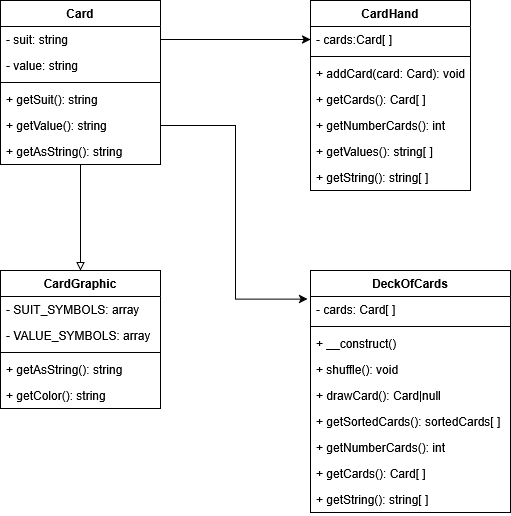

The diagram above was exported from draw.io. Its source (the exported page's mxGraphModel, read from the mxfile embedded in the PNG):
<mxGraphModel dx="1044" dy="535" grid="1" gridSize="10" guides="1" tooltips="1" connect="1" arrows="1" fold="1" page="1" pageScale="1" pageWidth="827" pageHeight="1169" background="#ffffff" math="0" shadow="0">
  <root>
    <mxCell id="0" />
    <mxCell id="1" parent="0" />
    <mxCell id="zpAA16g9VE-4Y7z_AP67-39" style="edgeStyle=orthogonalEdgeStyle;rounded=0;orthogonalLoop=1;jettySize=auto;html=1;endArrow=block;endFill=0;" parent="1" source="zpAA16g9VE-4Y7z_AP67-1" target="zpAA16g9VE-4Y7z_AP67-21" edge="1">
      <mxGeometry relative="1" as="geometry" />
    </mxCell>
    <mxCell id="zpAA16g9VE-4Y7z_AP67-1" value="Card" style="swimlane;fontStyle=1;align=center;verticalAlign=top;childLayout=stackLayout;horizontal=1;startSize=26;horizontalStack=0;resizeParent=1;resizeParentMax=0;resizeLast=0;collapsible=1;marginBottom=0;whiteSpace=wrap;html=1;" parent="1" vertex="1">
      <mxGeometry x="50" y="70" width="160" height="164" as="geometry" />
    </mxCell>
    <mxCell id="zpAA16g9VE-4Y7z_AP67-2" value="&lt;div&gt;- suit: string&lt;/div&gt;&lt;div&gt;&lt;br&gt;&lt;/div&gt;" style="text;strokeColor=none;fillColor=none;align=left;verticalAlign=top;spacingLeft=4;spacingRight=4;overflow=hidden;rotatable=0;points=[[0,0.5],[1,0.5]];portConstraint=eastwest;whiteSpace=wrap;html=1;" parent="zpAA16g9VE-4Y7z_AP67-1" vertex="1">
      <mxGeometry y="26" width="160" height="26" as="geometry" />
    </mxCell>
    <mxCell id="zpAA16g9VE-4Y7z_AP67-6" value="- value: string" style="text;strokeColor=none;fillColor=none;align=left;verticalAlign=top;spacingLeft=4;spacingRight=4;overflow=hidden;rotatable=0;points=[[0,0.5],[1,0.5]];portConstraint=eastwest;whiteSpace=wrap;html=1;" parent="zpAA16g9VE-4Y7z_AP67-1" vertex="1">
      <mxGeometry y="52" width="160" height="26" as="geometry" />
    </mxCell>
    <mxCell id="zpAA16g9VE-4Y7z_AP67-3" value="" style="line;strokeWidth=1;fillColor=none;align=left;verticalAlign=middle;spacingTop=-1;spacingLeft=3;spacingRight=3;rotatable=0;labelPosition=right;points=[];portConstraint=eastwest;strokeColor=inherit;" parent="zpAA16g9VE-4Y7z_AP67-1" vertex="1">
      <mxGeometry y="78" width="160" height="8" as="geometry" />
    </mxCell>
    <mxCell id="zpAA16g9VE-4Y7z_AP67-4" value="+ getSuit(): string" style="text;strokeColor=none;fillColor=none;align=left;verticalAlign=top;spacingLeft=4;spacingRight=4;overflow=hidden;rotatable=0;points=[[0,0.5],[1,0.5]];portConstraint=eastwest;whiteSpace=wrap;html=1;" parent="zpAA16g9VE-4Y7z_AP67-1" vertex="1">
      <mxGeometry y="86" width="160" height="26" as="geometry" />
    </mxCell>
    <mxCell id="zpAA16g9VE-4Y7z_AP67-7" value="+ getValue(): string" style="text;strokeColor=none;fillColor=none;align=left;verticalAlign=top;spacingLeft=4;spacingRight=4;overflow=hidden;rotatable=0;points=[[0,0.5],[1,0.5]];portConstraint=eastwest;whiteSpace=wrap;html=1;" parent="zpAA16g9VE-4Y7z_AP67-1" vertex="1">
      <mxGeometry y="112" width="160" height="26" as="geometry" />
    </mxCell>
    <mxCell id="zpAA16g9VE-4Y7z_AP67-8" value="+ getAsString(): string" style="text;strokeColor=none;fillColor=none;align=left;verticalAlign=top;spacingLeft=4;spacingRight=4;overflow=hidden;rotatable=0;points=[[0,0.5],[1,0.5]];portConstraint=eastwest;whiteSpace=wrap;html=1;" parent="zpAA16g9VE-4Y7z_AP67-1" vertex="1">
      <mxGeometry y="138" width="160" height="26" as="geometry" />
    </mxCell>
    <mxCell id="zpAA16g9VE-4Y7z_AP67-13" value="CardHand" style="swimlane;fontStyle=1;align=center;verticalAlign=top;childLayout=stackLayout;horizontal=1;startSize=26;horizontalStack=0;resizeParent=1;resizeParentMax=0;resizeLast=0;collapsible=1;marginBottom=0;whiteSpace=wrap;html=1;" parent="1" vertex="1">
      <mxGeometry x="360" y="70" width="160" height="190" as="geometry" />
    </mxCell>
    <mxCell id="zpAA16g9VE-4Y7z_AP67-14" value="- cards:Card[ ]" style="text;strokeColor=none;fillColor=none;align=left;verticalAlign=top;spacingLeft=4;spacingRight=4;overflow=hidden;rotatable=0;points=[[0,0.5],[1,0.5]];portConstraint=eastwest;whiteSpace=wrap;html=1;" parent="zpAA16g9VE-4Y7z_AP67-13" vertex="1">
      <mxGeometry y="26" width="160" height="26" as="geometry" />
    </mxCell>
    <mxCell id="zpAA16g9VE-4Y7z_AP67-15" value="" style="line;strokeWidth=1;fillColor=none;align=left;verticalAlign=middle;spacingTop=-1;spacingLeft=3;spacingRight=3;rotatable=0;labelPosition=right;points=[];portConstraint=eastwest;strokeColor=inherit;" parent="zpAA16g9VE-4Y7z_AP67-13" vertex="1">
      <mxGeometry y="52" width="160" height="8" as="geometry" />
    </mxCell>
    <mxCell id="zpAA16g9VE-4Y7z_AP67-16" value="&lt;div&gt;+ addCard(card: Card): void&lt;/div&gt;&lt;div&gt;&lt;br&gt;&lt;/div&gt;" style="text;strokeColor=none;fillColor=none;align=left;verticalAlign=top;spacingLeft=4;spacingRight=4;overflow=hidden;rotatable=0;points=[[0,0.5],[1,0.5]];portConstraint=eastwest;whiteSpace=wrap;html=1;" parent="zpAA16g9VE-4Y7z_AP67-13" vertex="1">
      <mxGeometry y="60" width="160" height="26" as="geometry" />
    </mxCell>
    <mxCell id="zpAA16g9VE-4Y7z_AP67-17" value="+ getCards(): Card[ ]" style="text;strokeColor=none;fillColor=none;align=left;verticalAlign=top;spacingLeft=4;spacingRight=4;overflow=hidden;rotatable=0;points=[[0,0.5],[1,0.5]];portConstraint=eastwest;whiteSpace=wrap;html=1;" parent="zpAA16g9VE-4Y7z_AP67-13" vertex="1">
      <mxGeometry y="86" width="160" height="26" as="geometry" />
    </mxCell>
    <mxCell id="zpAA16g9VE-4Y7z_AP67-18" value="+ getNumberCards(): int" style="text;strokeColor=none;fillColor=none;align=left;verticalAlign=top;spacingLeft=4;spacingRight=4;overflow=hidden;rotatable=0;points=[[0,0.5],[1,0.5]];portConstraint=eastwest;whiteSpace=wrap;html=1;" parent="zpAA16g9VE-4Y7z_AP67-13" vertex="1">
      <mxGeometry y="112" width="160" height="26" as="geometry" />
    </mxCell>
    <mxCell id="zpAA16g9VE-4Y7z_AP67-19" value="+ getValues(): string[ ]" style="text;strokeColor=none;fillColor=none;align=left;verticalAlign=top;spacingLeft=4;spacingRight=4;overflow=hidden;rotatable=0;points=[[0,0.5],[1,0.5]];portConstraint=eastwest;whiteSpace=wrap;html=1;" parent="zpAA16g9VE-4Y7z_AP67-13" vertex="1">
      <mxGeometry y="138" width="160" height="26" as="geometry" />
    </mxCell>
    <mxCell id="zpAA16g9VE-4Y7z_AP67-20" value="+ getString(): string[ ]" style="text;strokeColor=none;fillColor=none;align=left;verticalAlign=top;spacingLeft=4;spacingRight=4;overflow=hidden;rotatable=0;points=[[0,0.5],[1,0.5]];portConstraint=eastwest;whiteSpace=wrap;html=1;" parent="zpAA16g9VE-4Y7z_AP67-13" vertex="1">
      <mxGeometry y="164" width="160" height="26" as="geometry" />
    </mxCell>
    <mxCell id="zpAA16g9VE-4Y7z_AP67-21" value="&lt;div&gt;CardGraphic&lt;/div&gt;" style="swimlane;fontStyle=1;align=center;verticalAlign=top;childLayout=stackLayout;horizontal=1;startSize=26;horizontalStack=0;resizeParent=1;resizeParentMax=0;resizeLast=0;collapsible=1;marginBottom=0;whiteSpace=wrap;html=1;" parent="1" vertex="1">
      <mxGeometry x="50" y="340" width="160" height="138" as="geometry" />
    </mxCell>
    <mxCell id="zpAA16g9VE-4Y7z_AP67-22" value="&lt;div&gt;- SUIT_SYMBOLS: array&lt;/div&gt;&lt;div&gt;&lt;br&gt;&lt;/div&gt;" style="text;strokeColor=none;fillColor=none;align=left;verticalAlign=top;spacingLeft=4;spacingRight=4;overflow=hidden;rotatable=0;points=[[0,0.5],[1,0.5]];portConstraint=eastwest;whiteSpace=wrap;html=1;" parent="zpAA16g9VE-4Y7z_AP67-21" vertex="1">
      <mxGeometry y="26" width="160" height="26" as="geometry" />
    </mxCell>
    <mxCell id="zpAA16g9VE-4Y7z_AP67-25" value="- VALUE_SYMBOLS: array" style="text;strokeColor=none;fillColor=none;align=left;verticalAlign=top;spacingLeft=4;spacingRight=4;overflow=hidden;rotatable=0;points=[[0,0.5],[1,0.5]];portConstraint=eastwest;whiteSpace=wrap;html=1;" parent="zpAA16g9VE-4Y7z_AP67-21" vertex="1">
      <mxGeometry y="52" width="160" height="26" as="geometry" />
    </mxCell>
    <mxCell id="zpAA16g9VE-4Y7z_AP67-23" value="" style="line;strokeWidth=1;fillColor=none;align=left;verticalAlign=middle;spacingTop=-1;spacingLeft=3;spacingRight=3;rotatable=0;labelPosition=right;points=[];portConstraint=eastwest;strokeColor=inherit;" parent="zpAA16g9VE-4Y7z_AP67-21" vertex="1">
      <mxGeometry y="78" width="160" height="8" as="geometry" />
    </mxCell>
    <mxCell id="zpAA16g9VE-4Y7z_AP67-24" value="+ getAsString(): string" style="text;strokeColor=none;fillColor=none;align=left;verticalAlign=top;spacingLeft=4;spacingRight=4;overflow=hidden;rotatable=0;points=[[0,0.5],[1,0.5]];portConstraint=eastwest;whiteSpace=wrap;html=1;" parent="zpAA16g9VE-4Y7z_AP67-21" vertex="1">
      <mxGeometry y="86" width="160" height="26" as="geometry" />
    </mxCell>
    <mxCell id="zpAA16g9VE-4Y7z_AP67-26" value="+ getColor(): string" style="text;strokeColor=none;fillColor=none;align=left;verticalAlign=top;spacingLeft=4;spacingRight=4;overflow=hidden;rotatable=0;points=[[0,0.5],[1,0.5]];portConstraint=eastwest;whiteSpace=wrap;html=1;" parent="zpAA16g9VE-4Y7z_AP67-21" vertex="1">
      <mxGeometry y="112" width="160" height="26" as="geometry" />
    </mxCell>
    <mxCell id="zpAA16g9VE-4Y7z_AP67-27" value="DeckOfCards" style="swimlane;fontStyle=1;align=center;verticalAlign=top;childLayout=stackLayout;horizontal=1;startSize=26;horizontalStack=0;resizeParent=1;resizeParentMax=0;resizeLast=0;collapsible=1;marginBottom=0;whiteSpace=wrap;html=1;" parent="1" vertex="1">
      <mxGeometry x="360" y="340" width="200" height="242" as="geometry" />
    </mxCell>
    <mxCell id="zpAA16g9VE-4Y7z_AP67-28" value="- cards: Card[ ]" style="text;strokeColor=none;fillColor=none;align=left;verticalAlign=top;spacingLeft=4;spacingRight=4;overflow=hidden;rotatable=0;points=[[0,0.5],[1,0.5]];portConstraint=eastwest;whiteSpace=wrap;html=1;" parent="zpAA16g9VE-4Y7z_AP67-27" vertex="1">
      <mxGeometry y="26" width="200" height="26" as="geometry" />
    </mxCell>
    <mxCell id="zpAA16g9VE-4Y7z_AP67-29" value="" style="line;strokeWidth=1;fillColor=none;align=left;verticalAlign=middle;spacingTop=-1;spacingLeft=3;spacingRight=3;rotatable=0;labelPosition=right;points=[];portConstraint=eastwest;strokeColor=inherit;" parent="zpAA16g9VE-4Y7z_AP67-27" vertex="1">
      <mxGeometry y="52" width="200" height="8" as="geometry" />
    </mxCell>
    <mxCell id="zpAA16g9VE-4Y7z_AP67-30" value="+ __construct()" style="text;strokeColor=none;fillColor=none;align=left;verticalAlign=top;spacingLeft=4;spacingRight=4;overflow=hidden;rotatable=0;points=[[0,0.5],[1,0.5]];portConstraint=eastwest;whiteSpace=wrap;html=1;" parent="zpAA16g9VE-4Y7z_AP67-27" vertex="1">
      <mxGeometry y="60" width="200" height="26" as="geometry" />
    </mxCell>
    <mxCell id="zpAA16g9VE-4Y7z_AP67-31" value="+ shuffle(): void" style="text;strokeColor=none;fillColor=none;align=left;verticalAlign=top;spacingLeft=4;spacingRight=4;overflow=hidden;rotatable=0;points=[[0,0.5],[1,0.5]];portConstraint=eastwest;whiteSpace=wrap;html=1;" parent="zpAA16g9VE-4Y7z_AP67-27" vertex="1">
      <mxGeometry y="86" width="200" height="26" as="geometry" />
    </mxCell>
    <mxCell id="zpAA16g9VE-4Y7z_AP67-32" value="+ drawCard(): Card|null" style="text;strokeColor=none;fillColor=none;align=left;verticalAlign=top;spacingLeft=4;spacingRight=4;overflow=hidden;rotatable=0;points=[[0,0.5],[1,0.5]];portConstraint=eastwest;whiteSpace=wrap;html=1;" parent="zpAA16g9VE-4Y7z_AP67-27" vertex="1">
      <mxGeometry y="112" width="200" height="26" as="geometry" />
    </mxCell>
    <mxCell id="c61hIDhnlni1aYdjXPsV-1" value="+ getSortedCards(): sortedCards[ ]" style="text;strokeColor=none;fillColor=none;align=left;verticalAlign=top;spacingLeft=4;spacingRight=4;overflow=hidden;rotatable=0;points=[[0,0.5],[1,0.5]];portConstraint=eastwest;whiteSpace=wrap;html=1;" vertex="1" parent="zpAA16g9VE-4Y7z_AP67-27">
      <mxGeometry y="138" width="200" height="26" as="geometry" />
    </mxCell>
    <mxCell id="zpAA16g9VE-4Y7z_AP67-35" value="+ getNumberCards(): int" style="text;strokeColor=none;fillColor=none;align=left;verticalAlign=top;spacingLeft=4;spacingRight=4;overflow=hidden;rotatable=0;points=[[0,0.5],[1,0.5]];portConstraint=eastwest;whiteSpace=wrap;html=1;" parent="zpAA16g9VE-4Y7z_AP67-27" vertex="1">
      <mxGeometry y="164" width="200" height="26" as="geometry" />
    </mxCell>
    <mxCell id="zpAA16g9VE-4Y7z_AP67-34" value="+ getCards(): Card[ ]" style="text;strokeColor=none;fillColor=none;align=left;verticalAlign=top;spacingLeft=4;spacingRight=4;overflow=hidden;rotatable=0;points=[[0,0.5],[1,0.5]];portConstraint=eastwest;whiteSpace=wrap;html=1;" parent="zpAA16g9VE-4Y7z_AP67-27" vertex="1">
      <mxGeometry y="190" width="200" height="26" as="geometry" />
    </mxCell>
    <mxCell id="zpAA16g9VE-4Y7z_AP67-33" value="+ getString(): string[ ]" style="text;strokeColor=none;fillColor=none;align=left;verticalAlign=top;spacingLeft=4;spacingRight=4;overflow=hidden;rotatable=0;points=[[0,0.5],[1,0.5]];portConstraint=eastwest;whiteSpace=wrap;html=1;" parent="zpAA16g9VE-4Y7z_AP67-27" vertex="1">
      <mxGeometry y="216" width="200" height="26" as="geometry" />
    </mxCell>
    <mxCell id="zpAA16g9VE-4Y7z_AP67-41" style="edgeStyle=orthogonalEdgeStyle;rounded=0;orthogonalLoop=1;jettySize=auto;html=1;exitX=1;exitY=0.5;exitDx=0;exitDy=0;entryX=-0.015;entryY=0.1;entryDx=0;entryDy=0;entryPerimeter=0;" parent="1" source="zpAA16g9VE-4Y7z_AP67-7" target="zpAA16g9VE-4Y7z_AP67-28" edge="1">
      <mxGeometry relative="1" as="geometry" />
    </mxCell>
    <mxCell id="zpAA16g9VE-4Y7z_AP67-42" style="edgeStyle=orthogonalEdgeStyle;rounded=0;orthogonalLoop=1;jettySize=auto;html=1;exitX=1;exitY=0.5;exitDx=0;exitDy=0;entryX=0;entryY=0.5;entryDx=0;entryDy=0;" parent="1" source="zpAA16g9VE-4Y7z_AP67-2" target="zpAA16g9VE-4Y7z_AP67-14" edge="1">
      <mxGeometry relative="1" as="geometry" />
    </mxCell>
  </root>
</mxGraphModel>